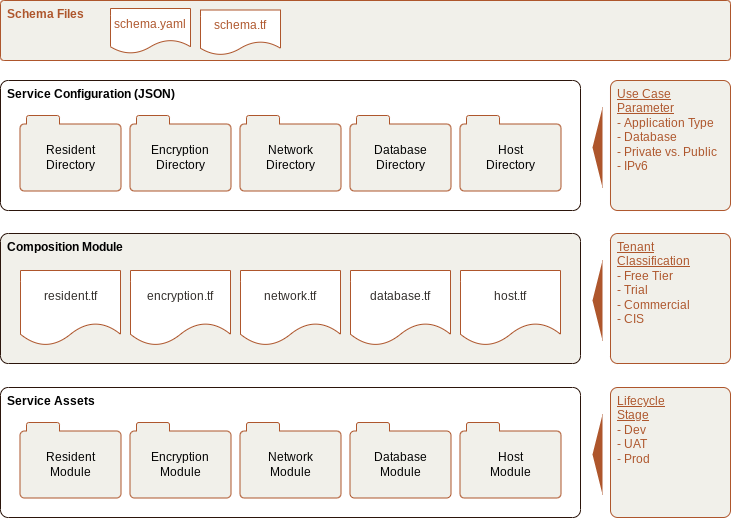

The diagram above was exported from draw.io. Its source (the exported page's mxGraphModel, read from the mxfile embedded in the PNG):
<mxGraphModel dx="747" dy="570" grid="1" gridSize="10" guides="1" tooltips="1" connect="1" arrows="1" fold="1" page="1" pageScale="1" pageWidth="850" pageHeight="1100" math="0" shadow="0">
  <root>
    <mxCell id="9Bj7u1vSjLmktuLWybNu-0" />
    <mxCell id="9Bj7u1vSjLmktuLWybNu-1" parent="9Bj7u1vSjLmktuLWybNu-0" />
    <mxCell id="_V16S-Av-C1v3zte_Bzk-5" value="&lt;b&gt;Service Configuration (JSON)&lt;/b&gt;" style="rounded=1;whiteSpace=wrap;html=1;strokeColor=#2B150B;fillColor=#FFFFFF;arcSize=6;verticalAlign=top;align=left;spacingLeft=5;" vertex="1" parent="9Bj7u1vSjLmktuLWybNu-1">
      <mxGeometry x="60" y="100" width="580" height="130" as="geometry" />
    </mxCell>
    <mxCell id="_V16S-Av-C1v3zte_Bzk-35" value="&lt;b&gt;Composition Module&lt;/b&gt;" style="rounded=1;whiteSpace=wrap;html=1;strokeColor=#2B150B;fillColor=#F1F0EA;arcSize=6;verticalAlign=top;align=left;spacingLeft=5;" vertex="1" parent="9Bj7u1vSjLmktuLWybNu-1">
      <mxGeometry x="60" y="253" width="580" height="130" as="geometry" />
    </mxCell>
    <mxCell id="_V16S-Av-C1v3zte_Bzk-0" value="resident.tf" style="shape=document;whiteSpace=wrap;html=1;boundedLbl=1;labelBackgroundColor=none;fontSize=12;fontColor=#312D2A;strokeColor=#AE562C;fillColor=#FFFFFF;" vertex="1" parent="9Bj7u1vSjLmktuLWybNu-1">
      <mxGeometry x="80" y="290" width="100" height="75" as="geometry" />
    </mxCell>
    <mxCell id="_V16S-Av-C1v3zte_Bzk-1" value="encryption.tf" style="shape=document;whiteSpace=wrap;html=1;boundedLbl=1;labelBackgroundColor=none;fontSize=12;fontColor=#312D2A;strokeColor=#AE562C;fillColor=#FFFFFF;" vertex="1" parent="9Bj7u1vSjLmktuLWybNu-1">
      <mxGeometry x="190" y="290" width="100" height="75" as="geometry" />
    </mxCell>
    <mxCell id="_V16S-Av-C1v3zte_Bzk-2" value="network.tf" style="shape=document;whiteSpace=wrap;html=1;boundedLbl=1;labelBackgroundColor=none;fontSize=12;fontColor=#312D2A;strokeColor=#AE562C;fillColor=#FFFFFF;" vertex="1" parent="9Bj7u1vSjLmktuLWybNu-1">
      <mxGeometry x="300" y="290" width="100" height="75" as="geometry" />
    </mxCell>
    <mxCell id="_V16S-Av-C1v3zte_Bzk-3" value="database.tf" style="shape=document;whiteSpace=wrap;html=1;boundedLbl=1;labelBackgroundColor=none;fontSize=12;fontColor=#312D2A;strokeColor=#AE562C;fillColor=#FFFFFF;" vertex="1" parent="9Bj7u1vSjLmktuLWybNu-1">
      <mxGeometry x="410" y="290" width="100" height="75" as="geometry" />
    </mxCell>
    <mxCell id="_V16S-Av-C1v3zte_Bzk-4" value="host.tf" style="shape=document;whiteSpace=wrap;html=1;boundedLbl=1;labelBackgroundColor=none;fontSize=12;fontColor=#312D2A;strokeColor=#AE562C;fillColor=#FFFFFF;" vertex="1" parent="9Bj7u1vSjLmktuLWybNu-1">
      <mxGeometry x="520" y="290" width="100" height="75" as="geometry" />
    </mxCell>
    <mxCell id="_V16S-Av-C1v3zte_Bzk-17" value="&lt;b&gt;Schema Files&lt;/b&gt;" style="rounded=1;whiteSpace=wrap;html=1;strokeColor=#AE562C;fillColor=#F1F0EA;arcSize=6;verticalAlign=top;align=left;spacingLeft=5;fontColor=#AE562C;" vertex="1" parent="9Bj7u1vSjLmktuLWybNu-1">
      <mxGeometry x="60" y="20" width="730" height="60" as="geometry" />
    </mxCell>
    <mxCell id="_V16S-Av-C1v3zte_Bzk-18" value="&lt;u&gt;Use Case&lt;br&gt;Parameter&lt;/u&gt;&lt;br&gt;- Application Type&lt;br&gt;- Database&lt;br&gt;- Private vs. Public&lt;br&gt;- IPv6" style="rounded=1;whiteSpace=wrap;html=1;strokeColor=#AE562C;fillColor=#F1F0EA;arcSize=6;verticalAlign=top;align=left;spacingLeft=5;fontColor=#AE562C;" vertex="1" parent="9Bj7u1vSjLmktuLWybNu-1">
      <mxGeometry x="670" y="100" width="120" height="130" as="geometry" />
    </mxCell>
    <mxCell id="_V16S-Av-C1v3zte_Bzk-19" value="" style="triangle;whiteSpace=wrap;html=1;dashed=1;strokeColor=none;fillColor=#AE562C;rotation=-180;" vertex="1" parent="9Bj7u1vSjLmktuLWybNu-1">
      <mxGeometry x="652" y="127" width="10" height="80" as="geometry" />
    </mxCell>
    <mxCell id="_V16S-Av-C1v3zte_Bzk-20" value="&lt;u&gt;Tenant&lt;br&gt;Classification&lt;/u&gt;&lt;br&gt;- Free Tier&lt;br&gt;- Trial&lt;br&gt;- Commercial&lt;br&gt;- CIS" style="rounded=1;whiteSpace=wrap;html=1;strokeColor=#AE562C;fillColor=#F1F0EA;arcSize=6;verticalAlign=top;align=left;spacingLeft=5;fontColor=#AE562C;" vertex="1" parent="9Bj7u1vSjLmktuLWybNu-1">
      <mxGeometry x="670" y="253" width="120" height="130" as="geometry" />
    </mxCell>
    <mxCell id="_V16S-Av-C1v3zte_Bzk-21" value="" style="triangle;whiteSpace=wrap;html=1;dashed=1;strokeColor=none;fillColor=#AE562C;rotation=-180;" vertex="1" parent="9Bj7u1vSjLmktuLWybNu-1">
      <mxGeometry x="652" y="280" width="10" height="80" as="geometry" />
    </mxCell>
    <mxCell id="_V16S-Av-C1v3zte_Bzk-22" value="&lt;u&gt;Lifecycle&lt;br&gt;Stage&lt;br&gt;&lt;/u&gt;- Dev&lt;br&gt;- UAT&lt;br&gt;- Prod" style="rounded=1;whiteSpace=wrap;html=1;strokeColor=#AE562C;fillColor=#F1F0EA;arcSize=6;verticalAlign=top;align=left;spacingLeft=5;fontColor=#AE562C;" vertex="1" parent="9Bj7u1vSjLmktuLWybNu-1">
      <mxGeometry x="670" y="407" width="120" height="130" as="geometry" />
    </mxCell>
    <mxCell id="_V16S-Av-C1v3zte_Bzk-23" value="" style="triangle;whiteSpace=wrap;html=1;dashed=1;strokeColor=none;fillColor=#AE562C;rotation=-180;" vertex="1" parent="9Bj7u1vSjLmktuLWybNu-1">
      <mxGeometry x="652" y="434" width="10" height="80" as="geometry" />
    </mxCell>
    <mxCell id="_V16S-Av-C1v3zte_Bzk-24" value="&lt;b&gt;Service Assets&lt;/b&gt;" style="rounded=1;whiteSpace=wrap;html=1;strokeColor=#2B150B;fillColor=#FFFFFF;arcSize=6;verticalAlign=top;align=left;spacingLeft=5;" vertex="1" parent="9Bj7u1vSjLmktuLWybNu-1">
      <mxGeometry x="60" y="407" width="580" height="130" as="geometry" />
    </mxCell>
    <mxCell id="JqImS76e0xyYHAdRek4b-10" value="schema.tf" style="shape=document;whiteSpace=wrap;html=1;boundedLbl=1;labelBackgroundColor=none;fontSize=12;fontColor=#AE562C;strokeColor=#AE562C;fillColor=#FFFFFF;" vertex="1" parent="9Bj7u1vSjLmktuLWybNu-1">
      <mxGeometry x="260" y="29.5" width="80" height="45" as="geometry" />
    </mxCell>
    <mxCell id="JqImS76e0xyYHAdRek4b-11" value="schema.yaml" style="shape=document;whiteSpace=wrap;html=1;boundedLbl=1;labelBackgroundColor=none;fontSize=12;fontColor=#AE562C;strokeColor=#AE562C;fillColor=#FFFFFF;" vertex="1" parent="9Bj7u1vSjLmktuLWybNu-1">
      <mxGeometry x="170" y="28" width="80" height="45" as="geometry" />
    </mxCell>
    <mxCell id="GcWNHc46u6hBXvVbaiNw-2" value="" style="group" vertex="1" connectable="0" parent="9Bj7u1vSjLmktuLWybNu-1">
      <mxGeometry x="80" y="135" width="100" height="75" as="geometry" />
    </mxCell>
    <mxCell id="GcWNHc46u6hBXvVbaiNw-0" value="" style="rounded=1;whiteSpace=wrap;html=1;strokeColor=#AE562C;fillColor=none;arcSize=6;strokeWidth=2;" vertex="1" parent="GcWNHc46u6hBXvVbaiNw-2">
      <mxGeometry y="9" width="100" height="66" as="geometry" />
    </mxCell>
    <mxCell id="IvLE6usArlj2GQAnmcem-3" value="" style="rounded=1;whiteSpace=wrap;html=1;strokeColor=#AE562C;fillColor=#F1F0EA;" vertex="1" parent="GcWNHc46u6hBXvVbaiNw-2">
      <mxGeometry x="6" width="33" height="16" as="geometry" />
    </mxCell>
    <mxCell id="GcWNHc46u6hBXvVbaiNw-1" value="Resident&lt;br&gt;Directory" style="rounded=1;whiteSpace=wrap;html=1;strokeColor=none;fillColor=#F1F0EA;arcSize=6;" vertex="1" parent="GcWNHc46u6hBXvVbaiNw-2">
      <mxGeometry y="9" width="100" height="66" as="geometry" />
    </mxCell>
    <mxCell id="GcWNHc46u6hBXvVbaiNw-3" value="" style="group" vertex="1" connectable="0" parent="9Bj7u1vSjLmktuLWybNu-1">
      <mxGeometry x="190" y="135" width="100" height="75" as="geometry" />
    </mxCell>
    <mxCell id="GcWNHc46u6hBXvVbaiNw-4" value="" style="rounded=1;whiteSpace=wrap;html=1;strokeColor=#AE562C;fillColor=none;arcSize=6;strokeWidth=2;" vertex="1" parent="GcWNHc46u6hBXvVbaiNw-3">
      <mxGeometry y="9" width="100" height="66" as="geometry" />
    </mxCell>
    <mxCell id="GcWNHc46u6hBXvVbaiNw-5" value="" style="rounded=1;whiteSpace=wrap;html=1;strokeColor=#AE562C;fillColor=#F1F0EA;" vertex="1" parent="GcWNHc46u6hBXvVbaiNw-3">
      <mxGeometry x="6" width="33" height="16" as="geometry" />
    </mxCell>
    <mxCell id="GcWNHc46u6hBXvVbaiNw-6" value="Encryption&lt;br&gt;Directory" style="rounded=1;whiteSpace=wrap;html=1;strokeColor=none;fillColor=#F1F0EA;arcSize=6;" vertex="1" parent="GcWNHc46u6hBXvVbaiNw-3">
      <mxGeometry y="9" width="100" height="66" as="geometry" />
    </mxCell>
    <mxCell id="GcWNHc46u6hBXvVbaiNw-7" value="" style="group" vertex="1" connectable="0" parent="9Bj7u1vSjLmktuLWybNu-1">
      <mxGeometry x="300" y="135" width="100" height="75" as="geometry" />
    </mxCell>
    <mxCell id="GcWNHc46u6hBXvVbaiNw-8" value="" style="rounded=1;whiteSpace=wrap;html=1;strokeColor=#AE562C;fillColor=none;arcSize=6;strokeWidth=2;" vertex="1" parent="GcWNHc46u6hBXvVbaiNw-7">
      <mxGeometry y="9" width="100" height="66" as="geometry" />
    </mxCell>
    <mxCell id="GcWNHc46u6hBXvVbaiNw-9" value="" style="rounded=1;whiteSpace=wrap;html=1;strokeColor=#AE562C;fillColor=#F1F0EA;" vertex="1" parent="GcWNHc46u6hBXvVbaiNw-7">
      <mxGeometry x="6" width="33" height="16" as="geometry" />
    </mxCell>
    <mxCell id="GcWNHc46u6hBXvVbaiNw-10" value="Network&lt;br&gt;Directory" style="rounded=1;whiteSpace=wrap;html=1;strokeColor=none;fillColor=#F1F0EA;arcSize=6;" vertex="1" parent="GcWNHc46u6hBXvVbaiNw-7">
      <mxGeometry y="9" width="100" height="66" as="geometry" />
    </mxCell>
    <mxCell id="GcWNHc46u6hBXvVbaiNw-11" value="" style="group" vertex="1" connectable="0" parent="9Bj7u1vSjLmktuLWybNu-1">
      <mxGeometry x="410" y="135" width="100" height="75" as="geometry" />
    </mxCell>
    <mxCell id="GcWNHc46u6hBXvVbaiNw-12" value="" style="rounded=1;whiteSpace=wrap;html=1;strokeColor=#AE562C;fillColor=none;arcSize=6;strokeWidth=2;" vertex="1" parent="GcWNHc46u6hBXvVbaiNw-11">
      <mxGeometry y="9" width="100" height="66" as="geometry" />
    </mxCell>
    <mxCell id="GcWNHc46u6hBXvVbaiNw-13" value="" style="rounded=1;whiteSpace=wrap;html=1;strokeColor=#AE562C;fillColor=#F1F0EA;" vertex="1" parent="GcWNHc46u6hBXvVbaiNw-11">
      <mxGeometry x="6" width="33" height="16" as="geometry" />
    </mxCell>
    <mxCell id="GcWNHc46u6hBXvVbaiNw-14" value="Database&lt;br&gt;Directory" style="rounded=1;whiteSpace=wrap;html=1;strokeColor=none;fillColor=#F1F0EA;arcSize=6;" vertex="1" parent="GcWNHc46u6hBXvVbaiNw-11">
      <mxGeometry y="9" width="100" height="66" as="geometry" />
    </mxCell>
    <mxCell id="GcWNHc46u6hBXvVbaiNw-16" value="" style="group" vertex="1" connectable="0" parent="9Bj7u1vSjLmktuLWybNu-1">
      <mxGeometry x="520" y="135" width="100" height="75" as="geometry" />
    </mxCell>
    <mxCell id="GcWNHc46u6hBXvVbaiNw-17" value="" style="rounded=1;whiteSpace=wrap;html=1;strokeColor=#AE562C;fillColor=none;arcSize=6;strokeWidth=2;" vertex="1" parent="GcWNHc46u6hBXvVbaiNw-16">
      <mxGeometry y="9" width="100" height="66" as="geometry" />
    </mxCell>
    <mxCell id="GcWNHc46u6hBXvVbaiNw-18" value="" style="rounded=1;whiteSpace=wrap;html=1;strokeColor=#AE562C;fillColor=#F1F0EA;" vertex="1" parent="GcWNHc46u6hBXvVbaiNw-16">
      <mxGeometry x="6" width="33" height="16" as="geometry" />
    </mxCell>
    <mxCell id="GcWNHc46u6hBXvVbaiNw-19" value="Host&lt;br&gt;Directory" style="rounded=1;whiteSpace=wrap;html=1;strokeColor=none;fillColor=#F1F0EA;arcSize=6;" vertex="1" parent="GcWNHc46u6hBXvVbaiNw-16">
      <mxGeometry y="9" width="100" height="66" as="geometry" />
    </mxCell>
    <mxCell id="GcWNHc46u6hBXvVbaiNw-21" value="" style="group" vertex="1" connectable="0" parent="9Bj7u1vSjLmktuLWybNu-1">
      <mxGeometry x="80" y="442" width="100" height="75" as="geometry" />
    </mxCell>
    <mxCell id="GcWNHc46u6hBXvVbaiNw-22" value="" style="rounded=1;whiteSpace=wrap;html=1;strokeColor=#AE562C;fillColor=none;arcSize=6;strokeWidth=2;" vertex="1" parent="GcWNHc46u6hBXvVbaiNw-21">
      <mxGeometry y="9" width="100" height="66" as="geometry" />
    </mxCell>
    <mxCell id="GcWNHc46u6hBXvVbaiNw-23" value="" style="rounded=1;whiteSpace=wrap;html=1;strokeColor=#AE562C;fillColor=#F1F0EA;" vertex="1" parent="GcWNHc46u6hBXvVbaiNw-21">
      <mxGeometry x="6" width="33" height="16" as="geometry" />
    </mxCell>
    <mxCell id="GcWNHc46u6hBXvVbaiNw-24" value="Resident&lt;br&gt;Module" style="rounded=1;whiteSpace=wrap;html=1;strokeColor=none;fillColor=#F1F0EA;arcSize=6;" vertex="1" parent="GcWNHc46u6hBXvVbaiNw-21">
      <mxGeometry y="9" width="100" height="66" as="geometry" />
    </mxCell>
    <mxCell id="GcWNHc46u6hBXvVbaiNw-25" value="" style="group" vertex="1" connectable="0" parent="9Bj7u1vSjLmktuLWybNu-1">
      <mxGeometry x="190" y="442" width="100" height="75" as="geometry" />
    </mxCell>
    <mxCell id="GcWNHc46u6hBXvVbaiNw-26" value="" style="rounded=1;whiteSpace=wrap;html=1;strokeColor=#AE562C;fillColor=none;arcSize=6;strokeWidth=2;" vertex="1" parent="GcWNHc46u6hBXvVbaiNw-25">
      <mxGeometry y="9" width="100" height="66" as="geometry" />
    </mxCell>
    <mxCell id="GcWNHc46u6hBXvVbaiNw-27" value="" style="rounded=1;whiteSpace=wrap;html=1;strokeColor=#AE562C;fillColor=#F1F0EA;" vertex="1" parent="GcWNHc46u6hBXvVbaiNw-25">
      <mxGeometry x="6" width="33" height="16" as="geometry" />
    </mxCell>
    <mxCell id="GcWNHc46u6hBXvVbaiNw-28" value="Encryption&lt;br&gt;Module" style="rounded=1;whiteSpace=wrap;html=1;strokeColor=none;fillColor=#F1F0EA;arcSize=6;" vertex="1" parent="GcWNHc46u6hBXvVbaiNw-25">
      <mxGeometry y="9" width="100" height="66" as="geometry" />
    </mxCell>
    <mxCell id="GcWNHc46u6hBXvVbaiNw-29" value="" style="group" vertex="1" connectable="0" parent="9Bj7u1vSjLmktuLWybNu-1">
      <mxGeometry x="300" y="442" width="100" height="75" as="geometry" />
    </mxCell>
    <mxCell id="GcWNHc46u6hBXvVbaiNw-30" value="" style="rounded=1;whiteSpace=wrap;html=1;strokeColor=#AE562C;fillColor=none;arcSize=6;strokeWidth=2;" vertex="1" parent="GcWNHc46u6hBXvVbaiNw-29">
      <mxGeometry y="9" width="100" height="66" as="geometry" />
    </mxCell>
    <mxCell id="GcWNHc46u6hBXvVbaiNw-31" value="" style="rounded=1;whiteSpace=wrap;html=1;strokeColor=#AE562C;fillColor=#F1F0EA;" vertex="1" parent="GcWNHc46u6hBXvVbaiNw-29">
      <mxGeometry x="6" width="33" height="16" as="geometry" />
    </mxCell>
    <mxCell id="GcWNHc46u6hBXvVbaiNw-32" value="Network&lt;br&gt;Module" style="rounded=1;whiteSpace=wrap;html=1;strokeColor=none;fillColor=#F1F0EA;arcSize=6;" vertex="1" parent="GcWNHc46u6hBXvVbaiNw-29">
      <mxGeometry y="9" width="100" height="66" as="geometry" />
    </mxCell>
    <mxCell id="GcWNHc46u6hBXvVbaiNw-33" value="" style="group" vertex="1" connectable="0" parent="9Bj7u1vSjLmktuLWybNu-1">
      <mxGeometry x="410" y="442" width="100" height="75" as="geometry" />
    </mxCell>
    <mxCell id="GcWNHc46u6hBXvVbaiNw-34" value="" style="rounded=1;whiteSpace=wrap;html=1;strokeColor=#AE562C;fillColor=none;arcSize=6;strokeWidth=2;" vertex="1" parent="GcWNHc46u6hBXvVbaiNw-33">
      <mxGeometry y="9" width="100" height="66" as="geometry" />
    </mxCell>
    <mxCell id="GcWNHc46u6hBXvVbaiNw-35" value="" style="rounded=1;whiteSpace=wrap;html=1;strokeColor=#AE562C;fillColor=#F1F0EA;" vertex="1" parent="GcWNHc46u6hBXvVbaiNw-33">
      <mxGeometry x="6" width="33" height="16" as="geometry" />
    </mxCell>
    <mxCell id="GcWNHc46u6hBXvVbaiNw-36" value="Database&lt;br&gt;Module" style="rounded=1;whiteSpace=wrap;html=1;strokeColor=none;fillColor=#F1F0EA;arcSize=6;" vertex="1" parent="GcWNHc46u6hBXvVbaiNw-33">
      <mxGeometry y="9" width="100" height="66" as="geometry" />
    </mxCell>
    <mxCell id="GcWNHc46u6hBXvVbaiNw-37" value="" style="group" vertex="1" connectable="0" parent="9Bj7u1vSjLmktuLWybNu-1">
      <mxGeometry x="520" y="442" width="100" height="75" as="geometry" />
    </mxCell>
    <mxCell id="GcWNHc46u6hBXvVbaiNw-38" value="" style="rounded=1;whiteSpace=wrap;html=1;strokeColor=#AE562C;fillColor=none;arcSize=6;strokeWidth=2;" vertex="1" parent="GcWNHc46u6hBXvVbaiNw-37">
      <mxGeometry y="9" width="100" height="66" as="geometry" />
    </mxCell>
    <mxCell id="GcWNHc46u6hBXvVbaiNw-39" value="" style="rounded=1;whiteSpace=wrap;html=1;strokeColor=#AE562C;fillColor=#F1F0EA;" vertex="1" parent="GcWNHc46u6hBXvVbaiNw-37">
      <mxGeometry x="6" width="33" height="16" as="geometry" />
    </mxCell>
    <mxCell id="GcWNHc46u6hBXvVbaiNw-40" value="Host&lt;br&gt;Module" style="rounded=1;whiteSpace=wrap;html=1;strokeColor=none;fillColor=#F1F0EA;arcSize=6;" vertex="1" parent="GcWNHc46u6hBXvVbaiNw-37">
      <mxGeometry y="9" width="100" height="66" as="geometry" />
    </mxCell>
  </root>
</mxGraphModel>